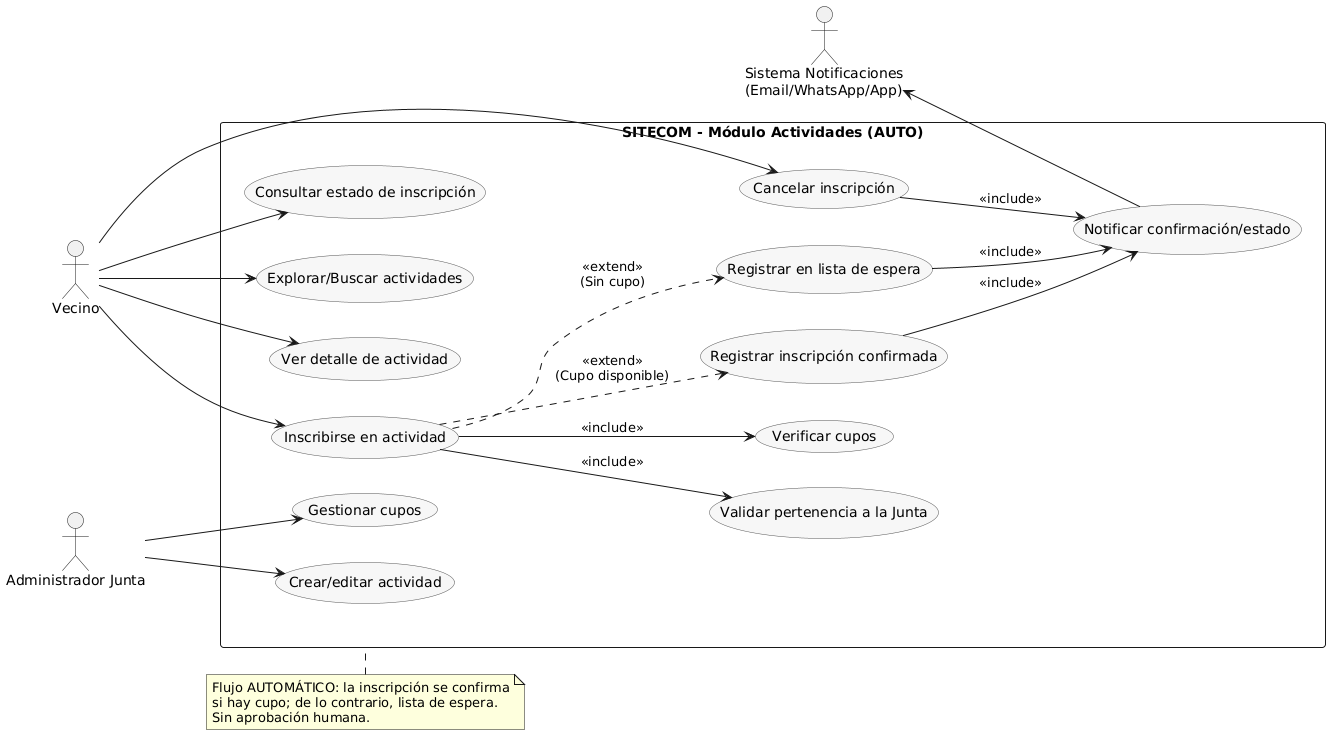

The diagram above was rendered by PlantUML. Its source (embedded in the PNG):
@startuml
left to right direction
skinparam packageStyle rectangle
skinparam usecase {
  BackgroundColor #F7F7F7
  BorderColor #555555
}

' Actores
actor Vecino
actor "Administrador Junta" as Admin
actor "Sistema Notificaciones\n(Email/WhatsApp/App)" as Noti

' Sistema
rectangle "SITECOM - Módulo Actividades (AUTO)" as Sistema {
  (Explorar/Buscar actividades) as UC_Buscar
  (Ver detalle de actividad) as UC_Detalle

  (Inscribirse en actividad) as UC_Inscribir
  (Validar pertenencia a la Junta) as UC_ValidarJunta
  (Verificar cupos) as UC_VerificarCupo
  (Registrar inscripción confirmada) as UC_Confirmar
  (Registrar en lista de espera) as UC_Lista
  (Notificar confirmación/estado) as UC_Notificar

  (Consultar estado de inscripción) as UC_Estado
  (Cancelar inscripción) as UC_Cancelar

  ' Gestión (no forma parte del flujo principal automático)
  (Crear/editar actividad) as UC_AdminCrear
  (Gestionar cupos) as UC_AdminCupos
}

' Actores ↔ Casos
Vecino --> UC_Buscar
Vecino --> UC_Detalle
Vecino --> UC_Inscribir
Vecino --> UC_Estado
Vecino --> UC_Cancelar

Admin  --> UC_AdminCrear
Admin  --> UC_AdminCupos
Noti   <-- UC_Notificar

' Dependencias del flujo automático
UC_Inscribir --> UC_ValidarJunta  : <<include>>
UC_Inscribir --> UC_VerificarCupo : <<include>>
UC_Inscribir ..> UC_Confirmar     : <<extend>>\n(Cupo disponible)
UC_Inscribir ..> UC_Lista         : <<extend>>\n(Sin cupo)

UC_Confirmar --> UC_Notificar : <<include>>
UC_Lista     --> UC_Notificar : <<include>>
UC_Cancelar  --> UC_Notificar : <<include>>

note top of Sistema
  Flujo AUTOMÁTICO: la inscripción se confirma
  si hay cupo; de lo contrario, lista de espera.
  Sin aprobación humana.
end note
@enduml